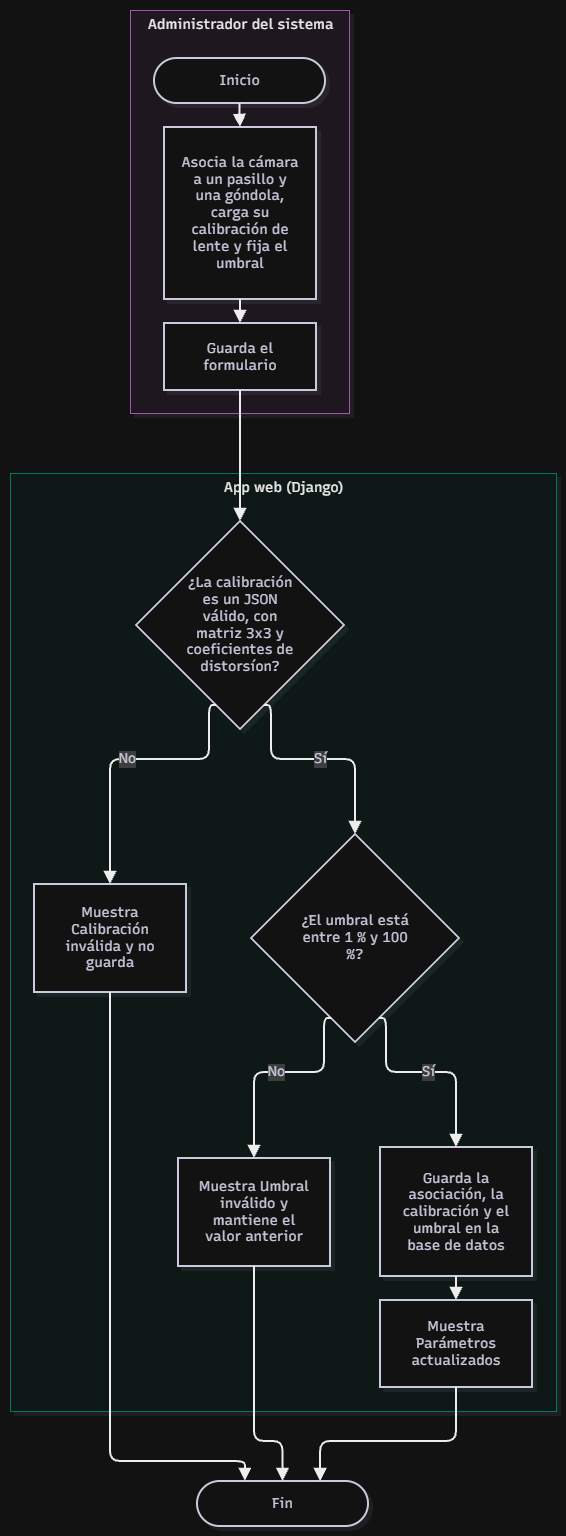

The diagram above was exported from draw.io. Its source (the exported page's mxGraphModel, read from the mxfile embedded in the PNG):
<mxGraphModel dx="1414" dy="757" grid="1" gridSize="10" guides="1" tooltips="1" connect="1" arrows="1" fold="1" page="1" pageScale="1" pageWidth="827" pageHeight="1169" math="0" shadow="0">
  <root>
    <mxCell id="0" />
    <mxCell id="1" parent="0" />
    <UserObject label="" mermaidData="{&#10;  &quot;data&quot;: &quot;flowchart TD\n    subgraph A[\&quot;Administrador del sistema\&quot;]\n        A1([\&quot;Inicio\&quot;]) --&gt; A2[\&quot;Asocia la cámara a un pasillo y una góndola, carga su calibración de lente y fija el umbral\&quot;]\n        A3[\&quot;Guarda el formulario\&quot;]\n    end\n    subgraph W[\&quot;App web (Django)\&quot;]\n        B1{\&quot;¿La calibración es un JSON válido, con matriz 3x3 y coeficientes?\&quot;}\n        B2{\&quot;¿El umbral está entre 1 % y 100 %?\&quot;}\n        B3[\&quot;Muestra Calibración inválida y no guarda\&quot;]\n        B4[\&quot;Muestra Umbral inválido y mantiene el valor anterior\&quot;]\n        B5[\&quot;Guarda la asociación, la calibración y el umbral en la base de datos\&quot;]\n        B6[\&quot;Muestra Parámetros actualizados\&quot;]\n    end\n    A2 --&gt; A3 --&gt; B1\n    B1 --&gt;|No| B3 --&gt; AF\n    B1 --&gt;|Sí| B2\n    B2 --&gt;|No| B4 --&gt; AF\n    B2 --&gt;|Sí| B5 --&gt; B6 --&gt; AF\n    AF([\&quot;Fin\&quot;])&quot;,&#10;  &quot;config&quot;: null,&#10;  &quot;version&quot;: &quot;12&quot;&#10;}" id="BYGoSnhS6qUwzerCL-Fy-240">
      <mxCell connectable="0" parent="1" style="group;transparentBounds=1;editIcon=1;lockedGroup=0;groupPadding=10;" vertex="1">
        <mxGeometry as="geometry" />
      </mxCell>
    </UserObject>
    <UserObject label="App web (Django)" mermaidId="n:W" mermaidBaseStyle="html=1;whiteSpace=nowrap;strokeWidth=1;verticalAlign=top;fillColor=#F0FDFA;strokeColor=#2DD4BF;fontColor=#000000;fontFamily=Recursive;fontSize=14;shadow=1;shadowColor=#000000;shadowOffsetX=4;shadowOffsetY=4;shadowBlur=0;shadowOpacity=6;" mermaidBaseValue="App web (Django)" id="BYGoSnhS6qUwzerCL-Fy-241">
      <mxCell parent="BYGoSnhS6qUwzerCL-Fy-240" style="html=1;whiteSpace=nowrap;strokeWidth=1;verticalAlign=top;fillColor=#F0FDFA;strokeColor=#2DD4BF;fontColor=#000000;fontFamily=Recursive;fontSize=14;shadow=1;shadowColor=#000000;shadowOffsetX=4;shadowOffsetY=4;shadowBlur=0;shadowOpacity=6;fontSource=https%3A%2F%2Ffonts.googleapis.com%2Fcss%3Ffamily%3DRecursive;" vertex="1">
        <mxGeometry height="938" width="546" x="30" y="1123" as="geometry" />
      </mxCell>
    </UserObject>
    <UserObject label="¿La calibración es un JSON válido, con matriz 3x3 y coeficientes de distorsíon?" mermaidId="n:B1" mermaidBaseStyle="rhombus;html=1;strokeWidth=2;whiteSpace=wrap;fillColor=#ffffff;strokeColor=#28253D;fontColor=#28253D;fontFamily=Recursive;fontSize=14;shadow=1;shadowColor=#000000;shadowOffsetX=4;shadowOffsetY=4;shadowBlur=0;shadowOpacity=6;" mermaidBaseValue="¿La calibración es un JSON válido, con matriz 3x3 y coeficientes?" id="BYGoSnhS6qUwzerCL-Fy-242">
      <mxCell parent="BYGoSnhS6qUwzerCL-Fy-241" style="rhombus;html=1;strokeWidth=2;whiteSpace=wrap;fillColor=#ffffff;strokeColor=#28253D;fontColor=#28253D;fontFamily=Recursive;fontSize=14;shadow=1;shadowColor=#000000;shadowOffsetX=4;shadowOffsetY=4;shadowBlur=0;shadowOpacity=6;labelWidth=120;fontSource=https%3A%2F%2Ffonts.googleapis.com%2Fcss%3Ffamily%3DRecursive;" vertex="1">
        <mxGeometry height="208" width="208" x="126" y="48" as="geometry" />
      </mxCell>
    </UserObject>
    <UserObject label="¿El umbral está entre 1 % y 100 %?" mermaidId="n:B2" mermaidBaseStyle="rhombus;html=1;strokeWidth=2;whiteSpace=wrap;fillColor=#ffffff;strokeColor=#28253D;fontColor=#28253D;fontFamily=Recursive;fontSize=14;shadow=1;shadowColor=#000000;shadowOffsetX=4;shadowOffsetY=4;shadowBlur=0;shadowOpacity=6;" mermaidBaseValue="¿El umbral está entre 1 % y 100 %?" id="BYGoSnhS6qUwzerCL-Fy-243">
      <mxCell parent="BYGoSnhS6qUwzerCL-Fy-241" style="rhombus;html=1;strokeWidth=2;whiteSpace=wrap;fillColor=#ffffff;strokeColor=#28253D;fontColor=#28253D;fontFamily=Recursive;fontSize=14;shadow=1;shadowColor=#000000;shadowOffsetX=4;shadowOffsetY=4;shadowBlur=0;shadowOpacity=6;labelWidth=120;fontSource=https%3A%2F%2Ffonts.googleapis.com%2Fcss%3Ffamily%3DRecursive;" vertex="1">
        <mxGeometry height="208" width="208" x="241" y="361" as="geometry" />
      </mxCell>
    </UserObject>
    <UserObject label="Muestra Calibración inválida y no guarda" mermaidId="n:B3" mermaidBaseStyle="html=1;whiteSpace=wrap;strokeWidth=2;fillColor=#ffffff;strokeColor=#28253D;fontColor=#28253D;fontFamily=Recursive;fontSize=14;shadow=1;shadowColor=#000000;shadowOffsetX=4;shadowOffsetY=4;shadowBlur=0;shadowOpacity=6;" mermaidBaseValue="Muestra Calibración inválida y no guarda" id="BYGoSnhS6qUwzerCL-Fy-244">
      <mxCell parent="BYGoSnhS6qUwzerCL-Fy-241" style="html=1;whiteSpace=wrap;strokeWidth=2;fillColor=#ffffff;strokeColor=#28253D;fontColor=#28253D;fontFamily=Recursive;fontSize=14;shadow=1;shadowColor=#000000;shadowOffsetX=4;shadowOffsetY=4;shadowBlur=0;shadowOpacity=6;labelWidth=120;fontSource=https%3A%2F%2Ffonts.googleapis.com%2Fcss%3Ffamily%3DRecursive;" vertex="1">
        <mxGeometry height="108" width="152" x="24" y="411" as="geometry" />
      </mxCell>
    </UserObject>
    <UserObject label="Muestra Umbral inválido y mantiene el valor anterior" mermaidId="n:B4" mermaidBaseStyle="html=1;whiteSpace=wrap;strokeWidth=2;fillColor=#ffffff;strokeColor=#28253D;fontColor=#28253D;fontFamily=Recursive;fontSize=14;shadow=1;shadowColor=#000000;shadowOffsetX=4;shadowOffsetY=4;shadowBlur=0;shadowOpacity=6;" mermaidBaseValue="Muestra Umbral inválido y mantiene el valor anterior" id="BYGoSnhS6qUwzerCL-Fy-245">
      <mxCell parent="BYGoSnhS6qUwzerCL-Fy-241" style="html=1;whiteSpace=wrap;strokeWidth=2;fillColor=#ffffff;strokeColor=#28253D;fontColor=#28253D;fontFamily=Recursive;fontSize=14;shadow=1;shadowColor=#000000;shadowOffsetX=4;shadowOffsetY=4;shadowBlur=0;shadowOpacity=6;labelWidth=120;fontSource=https%3A%2F%2Ffonts.googleapis.com%2Fcss%3Ffamily%3DRecursive;" vertex="1">
        <mxGeometry height="108" width="152" x="168" y="685" as="geometry" />
      </mxCell>
    </UserObject>
    <UserObject label="Guarda la asociación, la calibración y el umbral en la base de datos" mermaidId="n:B5" mermaidBaseStyle="html=1;whiteSpace=wrap;strokeWidth=2;fillColor=#ffffff;strokeColor=#28253D;fontColor=#28253D;fontFamily=Recursive;fontSize=14;shadow=1;shadowColor=#000000;shadowOffsetX=4;shadowOffsetY=4;shadowBlur=0;shadowOpacity=6;" mermaidBaseValue="Guarda la asociación, la calibración y el umbral en la base de datos" id="BYGoSnhS6qUwzerCL-Fy-246">
      <mxCell parent="BYGoSnhS6qUwzerCL-Fy-241" style="html=1;whiteSpace=wrap;strokeWidth=2;fillColor=#ffffff;strokeColor=#28253D;fontColor=#28253D;fontFamily=Recursive;fontSize=14;shadow=1;shadowColor=#000000;shadowOffsetX=4;shadowOffsetY=4;shadowBlur=0;shadowOpacity=6;labelWidth=120;fontSource=https%3A%2F%2Ffonts.googleapis.com%2Fcss%3Ffamily%3DRecursive;" vertex="1">
        <mxGeometry height="129" width="152" x="370" y="674" as="geometry" />
      </mxCell>
    </UserObject>
    <UserObject label="Muestra Parámetros actualizados" mermaidId="n:B6" mermaidBaseStyle="html=1;whiteSpace=wrap;strokeWidth=2;fillColor=#ffffff;strokeColor=#28253D;fontColor=#28253D;fontFamily=Recursive;fontSize=14;shadow=1;shadowColor=#000000;shadowOffsetX=4;shadowOffsetY=4;shadowBlur=0;shadowOpacity=6;" mermaidBaseValue="Muestra Parámetros actualizados" id="BYGoSnhS6qUwzerCL-Fy-247">
      <mxCell parent="BYGoSnhS6qUwzerCL-Fy-241" style="html=1;whiteSpace=wrap;strokeWidth=2;fillColor=#ffffff;strokeColor=#28253D;fontColor=#28253D;fontFamily=Recursive;fontSize=14;shadow=1;shadowColor=#000000;shadowOffsetX=4;shadowOffsetY=4;shadowBlur=0;shadowOpacity=6;labelWidth=120;fontSource=https%3A%2F%2Ffonts.googleapis.com%2Fcss%3Ffamily%3DRecursive;" vertex="1">
        <mxGeometry height="87" width="152" x="370" y="827" as="geometry" />
      </mxCell>
    </UserObject>
    <UserObject label="No" mermaidId="e:B1-&gt;B3#0" mermaidBaseStyle="edgeStyle=orthogonalEdgeStyle;rounded=1;curved=0;startArrow=none;endArrow=block;endSize=8;jumpStyle=arc;jumpSize=12;strokeColor=#000000;html=1;fontSize=16;labelBackgroundColor=#cccccc;fontFamily=Recursive;fontColor=#28253D;exitX=0.35;exitY=1;entryX=0.5;entryY=0;strokeWidth=2;targetPerimeterSpacing=4;" mermaidBaseValue="No" id="BYGoSnhS6qUwzerCL-Fy-248">
      <mxCell edge="1" parent="BYGoSnhS6qUwzerCL-Fy-241" source="BYGoSnhS6qUwzerCL-Fy-242" style="edgeStyle=orthogonalEdgeStyle;rounded=1;curved=0;startArrow=none;endArrow=block;endSize=8;jumpStyle=arc;jumpSize=12;strokeColor=#000000;html=1;fontSize=14;labelBackgroundColor=#cccccc;fontFamily=Recursive;fontColor=#28253D;exitX=0.35;exitY=1;entryX=0.5;entryY=0;strokeWidth=2;targetPerimeterSpacing=4;fontSource=https%3A%2F%2Ffonts.googleapis.com%2Fcss%3Ffamily%3DRecursive;" target="BYGoSnhS6qUwzerCL-Fy-244">
        <mxGeometry relative="1" as="geometry">
          <Array as="points">
            <mxPoint x="199" y="286" />
            <mxPoint x="100" y="286" />
          </Array>
        </mxGeometry>
      </mxCell>
    </UserObject>
    <UserObject label="Sí" mermaidId="e:B1-&gt;B2#0" mermaidBaseStyle="edgeStyle=orthogonalEdgeStyle;rounded=1;curved=0;startArrow=none;endArrow=block;endSize=8;jumpStyle=arc;jumpSize=12;strokeColor=#000000;html=1;fontSize=16;labelBackgroundColor=#cccccc;fontFamily=Recursive;fontColor=#28253D;exitX=0.65;exitY=1;entryX=0.5;entryY=0;strokeWidth=2;targetPerimeterSpacing=4;" mermaidBaseValue="Sí" id="BYGoSnhS6qUwzerCL-Fy-249">
      <mxCell edge="1" parent="BYGoSnhS6qUwzerCL-Fy-241" source="BYGoSnhS6qUwzerCL-Fy-242" style="edgeStyle=orthogonalEdgeStyle;rounded=1;curved=0;startArrow=none;endArrow=block;endSize=8;jumpStyle=arc;jumpSize=12;strokeColor=#000000;html=1;fontSize=14;labelBackgroundColor=#cccccc;fontFamily=Recursive;fontColor=#28253D;exitX=0.65;exitY=1;entryX=0.5;entryY=0;strokeWidth=2;targetPerimeterSpacing=4;fontSource=https%3A%2F%2Ffonts.googleapis.com%2Fcss%3Ffamily%3DRecursive;" target="BYGoSnhS6qUwzerCL-Fy-243">
        <mxGeometry relative="1" as="geometry">
          <Array as="points">
            <mxPoint x="261" y="286" />
            <mxPoint x="345" y="286" />
          </Array>
        </mxGeometry>
      </mxCell>
    </UserObject>
    <UserObject label="No" mermaidId="e:B2-&gt;B4#0" mermaidBaseStyle="edgeStyle=orthogonalEdgeStyle;rounded=1;curved=0;startArrow=none;endArrow=block;endSize=8;jumpStyle=arc;jumpSize=12;strokeColor=#000000;html=1;fontSize=16;labelBackgroundColor=#cccccc;fontFamily=Recursive;fontColor=#28253D;exitX=0.35;exitY=1;entryX=0.5;entryY=0;strokeWidth=2;targetPerimeterSpacing=4;" mermaidBaseValue="No" id="BYGoSnhS6qUwzerCL-Fy-250">
      <mxCell edge="1" parent="BYGoSnhS6qUwzerCL-Fy-241" source="BYGoSnhS6qUwzerCL-Fy-243" style="edgeStyle=orthogonalEdgeStyle;rounded=1;curved=0;startArrow=none;endArrow=block;endSize=8;jumpStyle=arc;jumpSize=12;strokeColor=#000000;html=1;fontSize=14;labelBackgroundColor=#cccccc;fontFamily=Recursive;fontColor=#28253D;exitX=0.35;exitY=1;entryX=0.5;entryY=0;strokeWidth=2;targetPerimeterSpacing=4;fontSource=https%3A%2F%2Ffonts.googleapis.com%2Fcss%3Ffamily%3DRecursive;" target="BYGoSnhS6qUwzerCL-Fy-245">
        <mxGeometry relative="1" as="geometry">
          <Array as="points">
            <mxPoint x="314" y="599" />
            <mxPoint x="244" y="599" />
          </Array>
        </mxGeometry>
      </mxCell>
    </UserObject>
    <UserObject label="Sí" mermaidId="e:B2-&gt;B5#0" mermaidBaseStyle="edgeStyle=orthogonalEdgeStyle;rounded=1;curved=0;startArrow=none;endArrow=block;endSize=8;jumpStyle=arc;jumpSize=12;strokeColor=#000000;html=1;fontSize=16;labelBackgroundColor=#cccccc;fontFamily=Recursive;fontColor=#28253D;exitX=0.65;exitY=1;entryX=0.5;entryY=0;strokeWidth=2;targetPerimeterSpacing=4;" mermaidBaseValue="Sí" id="BYGoSnhS6qUwzerCL-Fy-251">
      <mxCell edge="1" parent="BYGoSnhS6qUwzerCL-Fy-241" source="BYGoSnhS6qUwzerCL-Fy-243" style="edgeStyle=orthogonalEdgeStyle;rounded=1;curved=0;startArrow=none;endArrow=block;endSize=8;jumpStyle=arc;jumpSize=12;strokeColor=#000000;html=1;fontSize=14;labelBackgroundColor=#cccccc;fontFamily=Recursive;fontColor=#28253D;exitX=0.65;exitY=1;entryX=0.5;entryY=0;strokeWidth=2;targetPerimeterSpacing=4;fontSource=https%3A%2F%2Ffonts.googleapis.com%2Fcss%3Ffamily%3DRecursive;" target="BYGoSnhS6qUwzerCL-Fy-246">
        <mxGeometry relative="1" as="geometry">
          <Array as="points">
            <mxPoint x="376" y="599" />
            <mxPoint x="446" y="599" />
          </Array>
        </mxGeometry>
      </mxCell>
    </UserObject>
    <UserObject label="" mermaidId="e:B5-&gt;B6#0" mermaidBaseStyle="edgeStyle=orthogonalEdgeStyle;rounded=1;curved=0;startArrow=none;endArrow=block;endSize=8;jumpStyle=arc;jumpSize=12;strokeColor=#000000;exitX=0.5;exitY=1;entryX=0.5;entryY=0;strokeWidth=2;targetPerimeterSpacing=4;" mermaidBaseValue="" id="BYGoSnhS6qUwzerCL-Fy-252">
      <mxCell edge="1" parent="BYGoSnhS6qUwzerCL-Fy-241" source="BYGoSnhS6qUwzerCL-Fy-246" style="edgeStyle=orthogonalEdgeStyle;rounded=1;curved=0;startArrow=none;endArrow=block;endSize=8;jumpStyle=arc;jumpSize=12;strokeColor=#000000;exitX=0.5;exitY=1;entryX=0.5;entryY=0;strokeWidth=2;targetPerimeterSpacing=4;" target="BYGoSnhS6qUwzerCL-Fy-247">
        <mxGeometry relative="1" as="geometry">
          <Array as="points" />
        </mxGeometry>
      </mxCell>
    </UserObject>
    <UserObject label="Administrador del sistema" mermaidId="n:A" mermaidBaseStyle="html=1;whiteSpace=nowrap;strokeWidth=1;verticalAlign=top;fillColor=#FDF4FF;strokeColor=#E879F9;fontColor=#000000;fontFamily=Recursive;fontSize=14;shadow=1;shadowColor=#000000;shadowOffsetX=4;shadowOffsetY=4;shadowBlur=0;shadowOpacity=6;" mermaidBaseValue="Administrador del sistema" id="BYGoSnhS6qUwzerCL-Fy-253">
      <mxCell parent="BYGoSnhS6qUwzerCL-Fy-240" style="html=1;whiteSpace=nowrap;strokeWidth=1;verticalAlign=top;fillColor=#FDF4FF;strokeColor=#E879F9;fontColor=#000000;fontFamily=Recursive;fontSize=14;shadow=1;shadowColor=#000000;shadowOffsetX=4;shadowOffsetY=4;shadowBlur=0;shadowOpacity=6;fontSource=https%3A%2F%2Ffonts.googleapis.com%2Fcss%3Ffamily%3DRecursive;" vertex="1">
        <mxGeometry height="403" width="219" x="150" y="660" as="geometry" />
      </mxCell>
    </UserObject>
    <UserObject label="Inicio" mermaidId="n:A1" mermaidBaseStyle="html=1;rounded=1;whiteSpace=wrap;arcSize=50;strokeWidth=2;fillColor=#ffffff;strokeColor=#28253D;fontColor=#28253D;fontFamily=Recursive;fontSize=14;shadow=1;shadowColor=#000000;shadowOffsetX=4;shadowOffsetY=4;shadowBlur=0;shadowOpacity=6;" mermaidBaseValue="Inicio" id="BYGoSnhS6qUwzerCL-Fy-254">
      <mxCell parent="BYGoSnhS6qUwzerCL-Fy-253" style="html=1;rounded=1;whiteSpace=wrap;arcSize=50;strokeWidth=2;fillColor=#ffffff;strokeColor=#28253D;fontColor=#28253D;fontFamily=Recursive;fontSize=14;shadow=1;shadowColor=#000000;shadowOffsetX=4;shadowOffsetY=4;shadowBlur=0;shadowOpacity=6;fontSource=https%3A%2F%2Ffonts.googleapis.com%2Fcss%3Ffamily%3DRecursive;" vertex="1">
        <mxGeometry height="45" width="171" x="24" y="48" as="geometry" />
      </mxCell>
    </UserObject>
    <UserObject label="Asocia la cámara a un pasillo y una góndola, carga su calibración de lente y fija el umbral" mermaidId="n:A2" mermaidBaseStyle="html=1;whiteSpace=wrap;strokeWidth=2;fillColor=#ffffff;strokeColor=#28253D;fontColor=#28253D;fontFamily=Recursive;fontSize=14;shadow=1;shadowColor=#000000;shadowOffsetX=4;shadowOffsetY=4;shadowBlur=0;shadowOpacity=6;" mermaidBaseValue="Asocia la cámara a un pasillo y una góndola, carga su calibración de lente y fija el umbral" id="BYGoSnhS6qUwzerCL-Fy-255">
      <mxCell parent="BYGoSnhS6qUwzerCL-Fy-253" style="html=1;whiteSpace=wrap;strokeWidth=2;fillColor=#ffffff;strokeColor=#28253D;fontColor=#28253D;fontFamily=Recursive;fontSize=14;shadow=1;shadowColor=#000000;shadowOffsetX=4;shadowOffsetY=4;shadowBlur=0;shadowOpacity=6;labelWidth=120;fontSource=https%3A%2F%2Ffonts.googleapis.com%2Fcss%3Ffamily%3DRecursive;" vertex="1">
        <mxGeometry height="172" width="152" x="34" y="117" as="geometry" />
      </mxCell>
    </UserObject>
    <UserObject label="Guarda el formulario" mermaidId="n:A3" mermaidBaseStyle="html=1;whiteSpace=wrap;strokeWidth=2;fillColor=#ffffff;strokeColor=#28253D;fontColor=#28253D;fontFamily=Recursive;fontSize=14;shadow=1;shadowColor=#000000;shadowOffsetX=4;shadowOffsetY=4;shadowBlur=0;shadowOpacity=6;" mermaidBaseValue="Guarda el formulario" id="BYGoSnhS6qUwzerCL-Fy-256">
      <mxCell parent="BYGoSnhS6qUwzerCL-Fy-253" style="html=1;whiteSpace=wrap;strokeWidth=2;fillColor=#ffffff;strokeColor=#28253D;fontColor=#28253D;fontFamily=Recursive;fontSize=14;shadow=1;shadowColor=#000000;shadowOffsetX=4;shadowOffsetY=4;shadowBlur=0;shadowOpacity=6;labelWidth=120;fontSource=https%3A%2F%2Ffonts.googleapis.com%2Fcss%3Ffamily%3DRecursive;" vertex="1">
        <mxGeometry height="67" width="152" x="34" y="313" as="geometry" />
      </mxCell>
    </UserObject>
    <UserObject label="" mermaidId="e:A1-&gt;A2#0" mermaidBaseStyle="edgeStyle=orthogonalEdgeStyle;rounded=1;curved=0;startArrow=none;endArrow=block;endSize=8;jumpStyle=arc;jumpSize=12;strokeColor=#000000;exitX=0.5;exitY=1;entryX=0.5;entryY=0;strokeWidth=2;targetPerimeterSpacing=4;" mermaidBaseValue="" id="BYGoSnhS6qUwzerCL-Fy-257">
      <mxCell edge="1" parent="BYGoSnhS6qUwzerCL-Fy-253" source="BYGoSnhS6qUwzerCL-Fy-254" style="edgeStyle=orthogonalEdgeStyle;rounded=1;curved=0;startArrow=none;endArrow=block;endSize=8;jumpStyle=arc;jumpSize=12;strokeColor=#000000;exitX=0.5;exitY=1;entryX=0.5;entryY=0;strokeWidth=2;targetPerimeterSpacing=4;" target="BYGoSnhS6qUwzerCL-Fy-255">
        <mxGeometry relative="1" as="geometry">
          <Array as="points" />
        </mxGeometry>
      </mxCell>
    </UserObject>
    <UserObject label="" mermaidId="e:A2-&gt;A3#0" mermaidBaseStyle="edgeStyle=orthogonalEdgeStyle;rounded=1;curved=0;startArrow=none;endArrow=block;endSize=8;jumpStyle=arc;jumpSize=12;strokeColor=#000000;exitX=0.5;exitY=1;entryX=0.5;entryY=0;strokeWidth=2;targetPerimeterSpacing=4;" mermaidBaseValue="" id="BYGoSnhS6qUwzerCL-Fy-258">
      <mxCell edge="1" parent="BYGoSnhS6qUwzerCL-Fy-253" source="BYGoSnhS6qUwzerCL-Fy-255" style="edgeStyle=orthogonalEdgeStyle;rounded=1;curved=0;startArrow=none;endArrow=block;endSize=8;jumpStyle=arc;jumpSize=12;strokeColor=#000000;exitX=0.5;exitY=1;entryX=0.5;entryY=0;strokeWidth=2;targetPerimeterSpacing=4;" target="BYGoSnhS6qUwzerCL-Fy-256">
        <mxGeometry relative="1" as="geometry">
          <Array as="points" />
        </mxGeometry>
      </mxCell>
    </UserObject>
    <UserObject label="Fin" mermaidId="n:AF" mermaidBaseStyle="html=1;rounded=1;whiteSpace=wrap;arcSize=50;strokeWidth=2;fillColor=#ffffff;strokeColor=#28253D;fontColor=#28253D;fontFamily=Recursive;fontSize=14;shadow=1;shadowColor=#000000;shadowOffsetX=4;shadowOffsetY=4;shadowBlur=0;shadowOpacity=6;" mermaidBaseValue="Fin" id="BYGoSnhS6qUwzerCL-Fy-259">
      <mxCell parent="BYGoSnhS6qUwzerCL-Fy-240" style="html=1;rounded=1;whiteSpace=wrap;arcSize=50;strokeWidth=2;fillColor=#ffffff;strokeColor=#28253D;fontColor=#28253D;fontFamily=Recursive;fontSize=14;shadow=1;shadowColor=#000000;shadowOffsetX=4;shadowOffsetY=4;shadowBlur=0;shadowOpacity=6;fontSource=https%3A%2F%2Ffonts.googleapis.com%2Fcss%3Ffamily%3DRecursive;" vertex="1">
        <mxGeometry height="45" width="171" x="217" y="2131" as="geometry" />
      </mxCell>
    </UserObject>
    <UserObject label="" mermaidId="e:A3-&gt;B1#0" mermaidBaseStyle="edgeStyle=orthogonalEdgeStyle;rounded=1;curved=0;startArrow=none;endArrow=block;endSize=8;jumpStyle=arc;jumpSize=12;strokeColor=#000000;exitX=0.5;exitY=0.99;entryX=0.5;entryY=0;strokeWidth=2;targetPerimeterSpacing=4;" mermaidBaseValue="" id="BYGoSnhS6qUwzerCL-Fy-260">
      <mxCell edge="1" parent="BYGoSnhS6qUwzerCL-Fy-240" source="BYGoSnhS6qUwzerCL-Fy-256" style="edgeStyle=orthogonalEdgeStyle;rounded=1;curved=0;startArrow=none;endArrow=block;endSize=8;jumpStyle=arc;jumpSize=12;strokeColor=#000000;exitX=0.5;exitY=0.99;entryX=0.5;entryY=0;strokeWidth=2;targetPerimeterSpacing=4;" target="BYGoSnhS6qUwzerCL-Fy-242">
        <mxGeometry relative="1" as="geometry">
          <Array as="points" />
        </mxGeometry>
      </mxCell>
    </UserObject>
    <UserObject label="" mermaidId="e:B3-&gt;AF#0" mermaidBaseStyle="edgeStyle=orthogonalEdgeStyle;rounded=1;curved=0;startArrow=none;endArrow=block;endSize=8;jumpStyle=arc;jumpSize=12;strokeColor=#000000;exitX=0.5;exitY=1;entryX=0.28;entryY=0;strokeWidth=2;targetPerimeterSpacing=4;" mermaidBaseValue="" id="BYGoSnhS6qUwzerCL-Fy-261">
      <mxCell edge="1" parent="BYGoSnhS6qUwzerCL-Fy-240" source="BYGoSnhS6qUwzerCL-Fy-244" style="edgeStyle=orthogonalEdgeStyle;rounded=1;curved=0;startArrow=none;endArrow=block;endSize=8;jumpStyle=arc;jumpSize=12;strokeColor=#000000;exitX=0.5;exitY=1;entryX=0.28;entryY=0;strokeWidth=2;targetPerimeterSpacing=4;" target="BYGoSnhS6qUwzerCL-Fy-259">
        <mxGeometry relative="1" as="geometry">
          <Array as="points">
            <mxPoint x="130" y="2071" />
            <mxPoint x="130" y="2111" />
            <mxPoint x="265" y="2111" />
          </Array>
        </mxGeometry>
      </mxCell>
    </UserObject>
    <UserObject label="" mermaidId="e:B4-&gt;AF#0" mermaidBaseStyle="edgeStyle=orthogonalEdgeStyle;rounded=1;curved=0;startArrow=none;endArrow=block;endSize=8;jumpStyle=arc;jumpSize=12;strokeColor=#000000;exitX=0.5;exitY=1;entryX=0.5;entryY=0;strokeWidth=2;targetPerimeterSpacing=4;" mermaidBaseValue="" id="BYGoSnhS6qUwzerCL-Fy-262">
      <mxCell edge="1" parent="BYGoSnhS6qUwzerCL-Fy-240" source="BYGoSnhS6qUwzerCL-Fy-245" style="edgeStyle=orthogonalEdgeStyle;rounded=1;curved=0;startArrow=none;endArrow=block;endSize=8;jumpStyle=arc;jumpSize=12;strokeColor=#000000;exitX=0.5;exitY=1;entryX=0.5;entryY=0;strokeWidth=2;targetPerimeterSpacing=4;" target="BYGoSnhS6qUwzerCL-Fy-259">
        <mxGeometry relative="1" as="geometry">
          <Array as="points">
            <mxPoint x="274" y="2071" />
            <mxPoint x="274" y="2091" />
            <mxPoint x="303" y="2091" />
          </Array>
        </mxGeometry>
      </mxCell>
    </UserObject>
    <UserObject label="" mermaidId="e:B6-&gt;AF#0" mermaidBaseStyle="edgeStyle=orthogonalEdgeStyle;rounded=1;curved=0;startArrow=none;endArrow=block;endSize=8;jumpStyle=arc;jumpSize=12;strokeColor=#000000;exitX=0.5;exitY=1;entryX=0.72;entryY=0;strokeWidth=2;targetPerimeterSpacing=4;" mermaidBaseValue="" id="BYGoSnhS6qUwzerCL-Fy-263">
      <mxCell edge="1" parent="BYGoSnhS6qUwzerCL-Fy-240" source="BYGoSnhS6qUwzerCL-Fy-247" style="edgeStyle=orthogonalEdgeStyle;rounded=1;curved=0;startArrow=none;endArrow=block;endSize=8;jumpStyle=arc;jumpSize=12;strokeColor=#000000;exitX=0.5;exitY=1;entryX=0.72;entryY=0;strokeWidth=2;targetPerimeterSpacing=4;" target="BYGoSnhS6qUwzerCL-Fy-259">
        <mxGeometry relative="1" as="geometry">
          <Array as="points">
            <mxPoint x="476" y="2071" />
            <mxPoint x="476" y="2091" />
            <mxPoint x="341" y="2091" />
          </Array>
        </mxGeometry>
      </mxCell>
    </UserObject>
  </root>
</mxGraphModel>